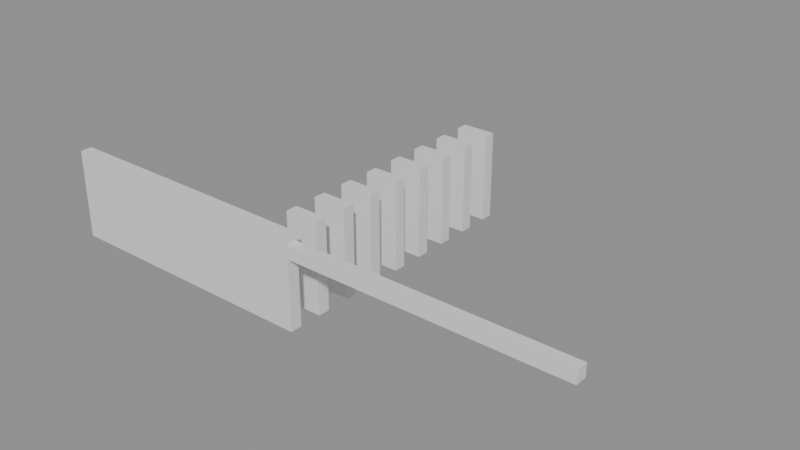 # Source: building_lego.blend  (saved by Blender 5.0.119; exported with 4.5.12 LTS)
import bpy
from mathutils import Matrix  # noqa: F401  (used for matrix-valued properties, if any)

bpy.ops.wm.read_factory_settings(use_empty=True)
scene = bpy.context.scene
scene.name = 'Scene'

# ---- collections
col_01_paredes_externas = bpy.data.collections.new('01_Paredes_Externas'); scene.collection.children.link(col_01_paredes_externas)
col_02_paredes_internas = bpy.data.collections.new('02_Paredes_Internas'); scene.collection.children.link(col_02_paredes_internas)

# ---- materials (node trees are filled in below, after node groups)
mat_mat_parede_externa = bpy.data.materials.new('Mat_Parede_Externa')
mat_mat_parede_interna = bpy.data.materials.new('Mat_Parede_Interna')

# ---- material node trees
mat_mat_parede_externa.use_nodes = True; mat_mat_parede_externa.node_tree.nodes.clear()
_N = mat_mat_parede_externa.node_tree.nodes; _L = mat_mat_parede_externa.node_tree.links
n0 = _N.new('ShaderNodeBsdfPrincipled'); n0.name = 'BSDF - Pré-fundamentado'; n0.location = (-200, 100)
n1 = _N.new('ShaderNodeOutputMaterial'); n1.name = 'Saída de material'; n1.location = (200, 100)
_L.new(n0.outputs[0], n1.inputs[0])
n1.is_active_output = True
mat_mat_parede_interna.use_nodes = True; mat_mat_parede_interna.node_tree.nodes.clear()
_N = mat_mat_parede_interna.node_tree.nodes; _L = mat_mat_parede_interna.node_tree.links
n0 = _N.new('ShaderNodeBsdfPrincipled'); n0.name = 'BSDF - Pré-fundamentado'; n0.location = (-200, 100)
n1 = _N.new('ShaderNodeOutputMaterial'); n1.name = 'Saída de material'; n1.location = (200, 100)
_L.new(n0.outputs[0], n1.inputs[0])
n1.is_active_output = True

# ---- meshes
me_bloco_dungeon_wall_4128_4719_z0 = bpy.data.meshes.new('Bloco_dungeon_wall_4128_4719_z0')
me_bloco_dungeon_wall_4128_4719_z0.from_pydata([(-0.5, -0.175, -1.32), (0.5, -0.175, -1.32), (0.5, 0.175, -1.32), (-0.5, 0.175, -1.32), (-0.5, -0.175, 1.32), (0.5, -0.175, 1.32), (0.5, 0.175, 1.32), (-0.5, 0.175, 1.32)], [], [(0, 1, 2, 3), (4, 7, 6, 5), (0, 4, 5, 1), (2, 6, 7, 3), (0, 3, 7, 4), (1, 5, 6, 2)])
me_bloco_dungeon_wall_4128_4719_z0.materials.append(mat_mat_parede_externa)
me_bloco_dungeon_wall_4128_4719_z0.update()
me_bloco_dungeon_wall_4129_4719_z0 = bpy.data.meshes.new('Bloco_dungeon_wall_4129_4719_z0')
me_bloco_dungeon_wall_4129_4719_z0.from_pydata([(-0.5, -0.175, -1.32), (0.5, -0.175, -1.32), (0.5, 0.175, -1.32), (-0.5, 0.175, -1.32), (-0.5, -0.175, 1.32), (0.5, -0.175, 1.32), (0.5, 0.175, 1.32), (-0.5, 0.175, 1.32)], [], [(0, 1, 2, 3), (4, 7, 6, 5), (0, 4, 5, 1), (2, 6, 7, 3), (0, 3, 7, 4), (1, 5, 6, 2)])
me_bloco_dungeon_wall_4129_4719_z0.materials.append(mat_mat_parede_externa)
me_bloco_dungeon_wall_4129_4719_z0.update()
me_bloco_dungeon_wall_4130_4719_z0 = bpy.data.meshes.new('Bloco_dungeon_wall_4130_4719_z0')
me_bloco_dungeon_wall_4130_4719_z0.from_pydata([(-0.5, -0.175, -1.32), (0.5, -0.175, -1.32), (0.5, 0.175, -1.32), (-0.5, 0.175, -1.32), (-0.5, -0.175, 1.32), (0.5, -0.175, 1.32), (0.5, 0.175, 1.32), (-0.5, 0.175, 1.32)], [], [(0, 1, 2, 3), (4, 7, 6, 5), (0, 4, 5, 1), (2, 6, 7, 3), (0, 3, 7, 4), (1, 5, 6, 2)])
me_bloco_dungeon_wall_4130_4719_z0.materials.append(mat_mat_parede_externa)
me_bloco_dungeon_wall_4130_4719_z0.update()
me_bloco_dungeon_wall_4131_4719_z0 = bpy.data.meshes.new('Bloco_dungeon_wall_4131_4719_z0')
me_bloco_dungeon_wall_4131_4719_z0.from_pydata([(-0.5, -0.175, -1.32), (0.5, -0.175, -1.32), (0.5, 0.175, -1.32), (-0.5, 0.175, -1.32), (-0.5, -0.175, 1.32), (0.5, -0.175, 1.32), (0.5, 0.175, 1.32), (-0.5, 0.175, 1.32)], [], [(0, 1, 2, 3), (4, 7, 6, 5), (0, 4, 5, 1), (2, 6, 7, 3), (0, 3, 7, 4), (1, 5, 6, 2)])
me_bloco_dungeon_wall_4131_4719_z0.materials.append(mat_mat_parede_externa)
me_bloco_dungeon_wall_4131_4719_z0.update()
me_bloco_dungeon_wall_4132_4719_z0 = bpy.data.meshes.new('Bloco_dungeon_wall_4132_4719_z0')
me_bloco_dungeon_wall_4132_4719_z0.from_pydata([(-0.5, -0.175, -1.32), (0.5, -0.175, -1.32), (0.5, 0.175, -1.32), (-0.5, 0.175, -1.32), (-0.5, -0.175, 1.32), (0.5, -0.175, 1.32), (0.5, 0.175, 1.32), (-0.5, 0.175, 1.32)], [], [(0, 1, 2, 3), (4, 7, 6, 5), (0, 4, 5, 1), (2, 6, 7, 3), (0, 3, 7, 4), (1, 5, 6, 2)])
me_bloco_dungeon_wall_4132_4719_z0.materials.append(mat_mat_parede_externa)
me_bloco_dungeon_wall_4132_4719_z0.update()
me_bloco_dungeon_wall_4133_4719_z0 = bpy.data.meshes.new('Bloco_dungeon_wall_4133_4719_z0')
me_bloco_dungeon_wall_4133_4719_z0.from_pydata([(-0.5, -0.175, -1.32), (0.5, -0.175, -1.32), (0.5, 0.175, -1.32), (-0.5, 0.175, -1.32), (-0.5, -0.175, 1.32), (0.5, -0.175, 1.32), (0.5, 0.175, 1.32), (-0.5, 0.175, 1.32)], [], [(0, 1, 2, 3), (4, 7, 6, 5), (0, 4, 5, 1), (2, 6, 7, 3), (0, 3, 7, 4), (1, 5, 6, 2)])
me_bloco_dungeon_wall_4133_4719_z0.materials.append(mat_mat_parede_externa)
me_bloco_dungeon_wall_4133_4719_z0.update()
me_bloco_dungeon_wall_4134_4719_z0 = bpy.data.meshes.new('Bloco_dungeon_wall_4134_4719_z0')
me_bloco_dungeon_wall_4134_4719_z0.from_pydata([(-0.5, -0.175, -1.32), (0.5, -0.175, -1.32), (0.5, 0.175, -1.32), (-0.5, 0.175, -1.32), (-0.5, -0.175, 1.32), (0.5, -0.175, 1.32), (0.5, 0.175, 1.32), (-0.5, 0.175, 1.32)], [], [(0, 1, 2, 3), (4, 7, 6, 5), (0, 4, 5, 1), (2, 6, 7, 3), (0, 3, 7, 4), (1, 5, 6, 2)])
me_bloco_dungeon_wall_4134_4719_z0.materials.append(mat_mat_parede_externa)
me_bloco_dungeon_wall_4134_4719_z0.update()
me_bloco_dungeon_wall_4135_4719_z0 = bpy.data.meshes.new('Bloco_dungeon_wall_4135_4719_z0')
me_bloco_dungeon_wall_4135_4719_z0.from_pydata([(-0.5, -0.175, -1.32), (0.5, -0.175, -1.32), (0.5, 0.175, -1.32), (-0.5, 0.175, -1.32), (-0.5, -0.175, 1.32), (0.5, -0.175, 1.32), (0.5, 0.175, 1.32), (-0.5, 0.175, 1.32)], [], [(0, 1, 2, 3), (4, 7, 6, 5), (0, 4, 5, 1), (2, 6, 7, 3), (0, 3, 7, 4), (1, 5, 6, 2)])
me_bloco_dungeon_wall_4135_4719_z0.materials.append(mat_mat_parede_externa)
me_bloco_dungeon_wall_4135_4719_z0.update()
me_bloco_stone_wall_4136_4719_z17 = bpy.data.meshes.new('Bloco_stone_wall_4136_4719_z17')
me_bloco_stone_wall_4136_4719_z17.from_pydata([(-0.5, -0.175, -0.18), (0.5, -0.175, -0.18), (0.5, 0.175, -0.18), (-0.5, 0.175, -0.18), (-0.5, -0.175, 0.18), (0.5, -0.175, 0.18), (0.5, 0.175, 0.18), (-0.5, 0.175, 0.18)], [], [(0, 1, 2, 3), (4, 7, 6, 5), (0, 4, 5, 1), (2, 6, 7, 3), (0, 3, 7, 4), (1, 5, 6, 2)])
me_bloco_stone_wall_4136_4719_z17.materials.append(mat_mat_parede_externa)
me_bloco_stone_wall_4136_4719_z17.update()
me_bloco_stone_wall_4137_4719_z17 = bpy.data.meshes.new('Bloco_stone_wall_4137_4719_z17')
me_bloco_stone_wall_4137_4719_z17.from_pydata([(-0.5, -0.175, -0.18), (0.5, -0.175, -0.18), (0.5, 0.175, -0.18), (-0.5, 0.175, -0.18), (-0.5, -0.175, 0.18), (0.5, -0.175, 0.18), (0.5, 0.175, 0.18), (-0.5, 0.175, 0.18)], [], [(0, 1, 2, 3), (4, 7, 6, 5), (0, 4, 5, 1), (2, 6, 7, 3), (0, 3, 7, 4), (1, 5, 6, 2)])
me_bloco_stone_wall_4137_4719_z17.materials.append(mat_mat_parede_externa)
me_bloco_stone_wall_4137_4719_z17.update()
me_bloco_stone_wall_4138_4719_z17 = bpy.data.meshes.new('Bloco_stone_wall_4138_4719_z17')
me_bloco_stone_wall_4138_4719_z17.from_pydata([(-0.5, -0.175, -0.18), (0.5, -0.175, -0.18), (0.5, 0.175, -0.18), (-0.5, 0.175, -0.18), (-0.5, -0.175, 0.18), (0.5, -0.175, 0.18), (0.5, 0.175, 0.18), (-0.5, 0.175, 0.18)], [], [(0, 1, 2, 3), (4, 7, 6, 5), (0, 4, 5, 1), (2, 6, 7, 3), (0, 3, 7, 4), (1, 5, 6, 2)])
me_bloco_stone_wall_4138_4719_z17.materials.append(mat_mat_parede_externa)
me_bloco_stone_wall_4138_4719_z17.update()
me_bloco_stone_wall_4139_4719_z17 = bpy.data.meshes.new('Bloco_stone_wall_4139_4719_z17')
me_bloco_stone_wall_4139_4719_z17.from_pydata([(-0.5, -0.175, -0.18), (0.5, -0.175, -0.18), (0.5, 0.175, -0.18), (-0.5, 0.175, -0.18), (-0.5, -0.175, 0.18), (0.5, -0.175, 0.18), (0.5, 0.175, 0.18), (-0.5, 0.175, 0.18)], [], [(0, 1, 2, 3), (4, 7, 6, 5), (0, 4, 5, 1), (2, 6, 7, 3), (0, 3, 7, 4), (1, 5, 6, 2)])
me_bloco_stone_wall_4139_4719_z17.materials.append(mat_mat_parede_externa)
me_bloco_stone_wall_4139_4719_z17.update()
me_bloco_stone_wall_4140_4719_z17 = bpy.data.meshes.new('Bloco_stone_wall_4140_4719_z17')
me_bloco_stone_wall_4140_4719_z17.from_pydata([(-0.5, -0.175, -0.18), (0.5, -0.175, -0.18), (0.5, 0.175, -0.18), (-0.5, 0.175, -0.18), (-0.5, -0.175, 0.18), (0.5, -0.175, 0.18), (0.5, 0.175, 0.18), (-0.5, 0.175, 0.18)], [], [(0, 1, 2, 3), (4, 7, 6, 5), (0, 4, 5, 1), (2, 6, 7, 3), (0, 3, 7, 4), (1, 5, 6, 2)])
me_bloco_stone_wall_4140_4719_z17.materials.append(mat_mat_parede_externa)
me_bloco_stone_wall_4140_4719_z17.update()
me_bloco_stone_wall_4141_4719_z17 = bpy.data.meshes.new('Bloco_stone_wall_4141_4719_z17')
me_bloco_stone_wall_4141_4719_z17.from_pydata([(-0.5, -0.175, -0.18), (0.5, -0.175, -0.18), (0.5, 0.175, -0.18), (-0.5, 0.175, -0.18), (-0.5, -0.175, 0.18), (0.5, -0.175, 0.18), (0.5, 0.175, 0.18), (-0.5, 0.175, 0.18)], [], [(0, 1, 2, 3), (4, 7, 6, 5), (0, 4, 5, 1), (2, 6, 7, 3), (0, 3, 7, 4), (1, 5, 6, 2)])
me_bloco_stone_wall_4141_4719_z17.materials.append(mat_mat_parede_externa)
me_bloco_stone_wall_4141_4719_z17.update()
me_bloco_stone_wall_4142_4719_z17 = bpy.data.meshes.new('Bloco_stone_wall_4142_4719_z17')
me_bloco_stone_wall_4142_4719_z17.from_pydata([(-0.5, -0.175, -0.18), (0.5, -0.175, -0.18), (0.5, 0.175, -0.18), (-0.5, 0.175, -0.18), (-0.5, -0.175, 0.18), (0.5, -0.175, 0.18), (0.5, 0.175, 0.18), (-0.5, 0.175, 0.18)], [], [(0, 1, 2, 3), (4, 7, 6, 5), (0, 4, 5, 1), (2, 6, 7, 3), (0, 3, 7, 4), (1, 5, 6, 2)])
me_bloco_stone_wall_4142_4719_z17.materials.append(mat_mat_parede_externa)
me_bloco_stone_wall_4142_4719_z17.update()
me_bloco_stone_wall_4143_4719_z17 = bpy.data.meshes.new('Bloco_stone_wall_4143_4719_z17')
me_bloco_stone_wall_4143_4719_z17.from_pydata([(-0.5, -0.175, -0.18), (0.5, -0.175, -0.18), (0.5, 0.175, -0.18), (-0.5, 0.175, -0.18), (-0.5, -0.175, 0.18), (0.5, -0.175, 0.18), (0.5, 0.175, 0.18), (-0.5, 0.175, 0.18)], [], [(0, 1, 2, 3), (4, 7, 6, 5), (0, 4, 5, 1), (2, 6, 7, 3), (0, 3, 7, 4), (1, 5, 6, 2)])
me_bloco_stone_wall_4143_4719_z17.materials.append(mat_mat_parede_externa)
me_bloco_stone_wall_4143_4719_z17.update()
me_bloco_dungeon_wall_4135_4727_z0 = bpy.data.meshes.new('Bloco_dungeon_wall_4135_4727_z0')
me_bloco_dungeon_wall_4135_4727_z0.from_pydata([(-0.5, -0.175, -1.32), (0.5, -0.175, -1.32), (0.5, 0.175, -1.32), (-0.5, 0.175, -1.32), (-0.5, -0.175, 1.32), (0.5, -0.175, 1.32), (0.5, 0.175, 1.32), (-0.5, 0.175, 1.32)], [], [(0, 1, 2, 3), (4, 7, 6, 5), (0, 4, 5, 1), (2, 6, 7, 3), (0, 3, 7, 4), (1, 5, 6, 2)])
me_bloco_dungeon_wall_4135_4727_z0.materials.append(mat_mat_parede_externa)
me_bloco_dungeon_wall_4135_4727_z0.update()
me_bloco_dungeon_wall_4135_4720_z0 = bpy.data.meshes.new('Bloco_dungeon_wall_4135_4720_z0')
me_bloco_dungeon_wall_4135_4720_z0.from_pydata([(-0.5, -0.175, -1.32), (0.5, -0.175, -1.32), (0.5, 0.175, -1.32), (-0.5, 0.175, -1.32), (-0.5, -0.175, 1.32), (0.5, -0.175, 1.32), (0.5, 0.175, 1.32), (-0.5, 0.175, 1.32)], [], [(0, 1, 2, 3), (4, 7, 6, 5), (0, 4, 5, 1), (2, 6, 7, 3), (0, 3, 7, 4), (1, 5, 6, 2)])
me_bloco_dungeon_wall_4135_4720_z0.materials.append(mat_mat_parede_interna)
me_bloco_dungeon_wall_4135_4720_z0.update()
me_bloco_dungeon_wall_4135_4721_z0 = bpy.data.meshes.new('Bloco_dungeon_wall_4135_4721_z0')
me_bloco_dungeon_wall_4135_4721_z0.from_pydata([(-0.5, -0.175, -1.32), (0.5, -0.175, -1.32), (0.5, 0.175, -1.32), (-0.5, 0.175, -1.32), (-0.5, -0.175, 1.32), (0.5, -0.175, 1.32), (0.5, 0.175, 1.32), (-0.5, 0.175, 1.32)], [], [(0, 1, 2, 3), (4, 7, 6, 5), (0, 4, 5, 1), (2, 6, 7, 3), (0, 3, 7, 4), (1, 5, 6, 2)])
me_bloco_dungeon_wall_4135_4721_z0.materials.append(mat_mat_parede_interna)
me_bloco_dungeon_wall_4135_4721_z0.update()
me_bloco_dungeon_wall_4135_4722_z0 = bpy.data.meshes.new('Bloco_dungeon_wall_4135_4722_z0')
me_bloco_dungeon_wall_4135_4722_z0.from_pydata([(-0.5, -0.175, -1.32), (0.5, -0.175, -1.32), (0.5, 0.175, -1.32), (-0.5, 0.175, -1.32), (-0.5, -0.175, 1.32), (0.5, -0.175, 1.32), (0.5, 0.175, 1.32), (-0.5, 0.175, 1.32)], [], [(0, 1, 2, 3), (4, 7, 6, 5), (0, 4, 5, 1), (2, 6, 7, 3), (0, 3, 7, 4), (1, 5, 6, 2)])
me_bloco_dungeon_wall_4135_4722_z0.materials.append(mat_mat_parede_interna)
me_bloco_dungeon_wall_4135_4722_z0.update()
me_bloco_dungeon_wall_4135_4723_z0 = bpy.data.meshes.new('Bloco_dungeon_wall_4135_4723_z0')
me_bloco_dungeon_wall_4135_4723_z0.from_pydata([(-0.5, -0.175, -1.32), (0.5, -0.175, -1.32), (0.5, 0.175, -1.32), (-0.5, 0.175, -1.32), (-0.5, -0.175, 1.32), (0.5, -0.175, 1.32), (0.5, 0.175, 1.32), (-0.5, 0.175, 1.32)], [], [(0, 1, 2, 3), (4, 7, 6, 5), (0, 4, 5, 1), (2, 6, 7, 3), (0, 3, 7, 4), (1, 5, 6, 2)])
me_bloco_dungeon_wall_4135_4723_z0.materials.append(mat_mat_parede_interna)
me_bloco_dungeon_wall_4135_4723_z0.update()
me_bloco_dungeon_wall_4135_4724_z0 = bpy.data.meshes.new('Bloco_dungeon_wall_4135_4724_z0')
me_bloco_dungeon_wall_4135_4724_z0.from_pydata([(-0.5, -0.175, -1.32), (0.5, -0.175, -1.32), (0.5, 0.175, -1.32), (-0.5, 0.175, -1.32), (-0.5, -0.175, 1.32), (0.5, -0.175, 1.32), (0.5, 0.175, 1.32), (-0.5, 0.175, 1.32)], [], [(0, 1, 2, 3), (4, 7, 6, 5), (0, 4, 5, 1), (2, 6, 7, 3), (0, 3, 7, 4), (1, 5, 6, 2)])
me_bloco_dungeon_wall_4135_4724_z0.materials.append(mat_mat_parede_interna)
me_bloco_dungeon_wall_4135_4724_z0.update()
me_bloco_dungeon_wall_4135_4725_z0 = bpy.data.meshes.new('Bloco_dungeon_wall_4135_4725_z0')
me_bloco_dungeon_wall_4135_4725_z0.from_pydata([(-0.5, -0.175, -1.32), (0.5, -0.175, -1.32), (0.5, 0.175, -1.32), (-0.5, 0.175, -1.32), (-0.5, -0.175, 1.32), (0.5, -0.175, 1.32), (0.5, 0.175, 1.32), (-0.5, 0.175, 1.32)], [], [(0, 1, 2, 3), (4, 7, 6, 5), (0, 4, 5, 1), (2, 6, 7, 3), (0, 3, 7, 4), (1, 5, 6, 2)])
me_bloco_dungeon_wall_4135_4725_z0.materials.append(mat_mat_parede_interna)
me_bloco_dungeon_wall_4135_4725_z0.update()
me_bloco_dungeon_wall_4135_4726_z0 = bpy.data.meshes.new('Bloco_dungeon_wall_4135_4726_z0')
me_bloco_dungeon_wall_4135_4726_z0.from_pydata([(-0.5, -0.175, -1.32), (0.5, -0.175, -1.32), (0.5, 0.175, -1.32), (-0.5, 0.175, -1.32), (-0.5, -0.175, 1.32), (0.5, -0.175, 1.32), (0.5, 0.175, 1.32), (-0.5, 0.175, 1.32)], [], [(0, 1, 2, 3), (4, 7, 6, 5), (0, 4, 5, 1), (2, 6, 7, 3), (0, 3, 7, 4), (1, 5, 6, 2)])
me_bloco_dungeon_wall_4135_4726_z0.materials.append(mat_mat_parede_interna)
me_bloco_dungeon_wall_4135_4726_z0.update()

# ---- objects
ob_parede_externa_norte_y4719_x4128_4143 = bpy.data.objects.new('Parede_Externa_Norte_Y4719_X4128_4143', None)
ob_bloco_dungeon_wall_4128_4719_z0 = bpy.data.objects.new('Bloco_dungeon_wall_4128_4719_z0', me_bloco_dungeon_wall_4128_4719_z0)
ob_bloco_dungeon_wall_4129_4719_z0 = bpy.data.objects.new('Bloco_dungeon_wall_4129_4719_z0', me_bloco_dungeon_wall_4129_4719_z0)
ob_bloco_dungeon_wall_4130_4719_z0 = bpy.data.objects.new('Bloco_dungeon_wall_4130_4719_z0', me_bloco_dungeon_wall_4130_4719_z0)
ob_bloco_dungeon_wall_4131_4719_z0 = bpy.data.objects.new('Bloco_dungeon_wall_4131_4719_z0', me_bloco_dungeon_wall_4131_4719_z0)
ob_bloco_dungeon_wall_4132_4719_z0 = bpy.data.objects.new('Bloco_dungeon_wall_4132_4719_z0', me_bloco_dungeon_wall_4132_4719_z0)
ob_bloco_dungeon_wall_4133_4719_z0 = bpy.data.objects.new('Bloco_dungeon_wall_4133_4719_z0', me_bloco_dungeon_wall_4133_4719_z0)
ob_bloco_dungeon_wall_4134_4719_z0 = bpy.data.objects.new('Bloco_dungeon_wall_4134_4719_z0', me_bloco_dungeon_wall_4134_4719_z0)
ob_bloco_dungeon_wall_4135_4719_z0 = bpy.data.objects.new('Bloco_dungeon_wall_4135_4719_z0', me_bloco_dungeon_wall_4135_4719_z0)
ob_bloco_stone_wall_4136_4719_z17 = bpy.data.objects.new('Bloco_stone_wall_4136_4719_z17', me_bloco_stone_wall_4136_4719_z17)
ob_bloco_stone_wall_4137_4719_z17 = bpy.data.objects.new('Bloco_stone_wall_4137_4719_z17', me_bloco_stone_wall_4137_4719_z17)
ob_bloco_stone_wall_4138_4719_z17 = bpy.data.objects.new('Bloco_stone_wall_4138_4719_z17', me_bloco_stone_wall_4138_4719_z17)
ob_bloco_stone_wall_4139_4719_z17 = bpy.data.objects.new('Bloco_stone_wall_4139_4719_z17', me_bloco_stone_wall_4139_4719_z17)
ob_bloco_stone_wall_4140_4719_z17 = bpy.data.objects.new('Bloco_stone_wall_4140_4719_z17', me_bloco_stone_wall_4140_4719_z17)
ob_bloco_stone_wall_4141_4719_z17 = bpy.data.objects.new('Bloco_stone_wall_4141_4719_z17', me_bloco_stone_wall_4141_4719_z17)
ob_bloco_stone_wall_4142_4719_z17 = bpy.data.objects.new('Bloco_stone_wall_4142_4719_z17', me_bloco_stone_wall_4142_4719_z17)
ob_bloco_stone_wall_4143_4719_z17 = bpy.data.objects.new('Bloco_stone_wall_4143_4719_z17', me_bloco_stone_wall_4143_4719_z17)
ob_parede_externa_sul_y4727_x4135_4135 = bpy.data.objects.new('Parede_Externa_Sul_Y4727_X4135_4135', None)
ob_bloco_dungeon_wall_4135_4727_z0 = bpy.data.objects.new('Bloco_dungeon_wall_4135_4727_z0', me_bloco_dungeon_wall_4135_4727_z0)
ob_parede_interna_ew_02_y4720_x4135_4135 = bpy.data.objects.new('Parede_Interna_EW_02_Y4720_X4135_4135', None)
ob_bloco_dungeon_wall_4135_4720_z0 = bpy.data.objects.new('Bloco_dungeon_wall_4135_4720_z0', me_bloco_dungeon_wall_4135_4720_z0)
ob_parede_interna_ew_03_y4721_x4135_4135 = bpy.data.objects.new('Parede_Interna_EW_03_Y4721_X4135_4135', None)
ob_bloco_dungeon_wall_4135_4721_z0 = bpy.data.objects.new('Bloco_dungeon_wall_4135_4721_z0', me_bloco_dungeon_wall_4135_4721_z0)
ob_parede_interna_ew_04_y4722_x4135_4135 = bpy.data.objects.new('Parede_Interna_EW_04_Y4722_X4135_4135', None)
ob_bloco_dungeon_wall_4135_4722_z0 = bpy.data.objects.new('Bloco_dungeon_wall_4135_4722_z0', me_bloco_dungeon_wall_4135_4722_z0)
ob_parede_interna_ew_05_y4723_x4135_4135 = bpy.data.objects.new('Parede_Interna_EW_05_Y4723_X4135_4135', None)
ob_bloco_dungeon_wall_4135_4723_z0 = bpy.data.objects.new('Bloco_dungeon_wall_4135_4723_z0', me_bloco_dungeon_wall_4135_4723_z0)
ob_parede_interna_ew_06_y4724_x4135_4135 = bpy.data.objects.new('Parede_Interna_EW_06_Y4724_X4135_4135', None)
ob_bloco_dungeon_wall_4135_4724_z0 = bpy.data.objects.new('Bloco_dungeon_wall_4135_4724_z0', me_bloco_dungeon_wall_4135_4724_z0)
ob_parede_interna_ew_07_y4725_x4135_4135 = bpy.data.objects.new('Parede_Interna_EW_07_Y4725_X4135_4135', None)
ob_bloco_dungeon_wall_4135_4725_z0 = bpy.data.objects.new('Bloco_dungeon_wall_4135_4725_z0', me_bloco_dungeon_wall_4135_4725_z0)
ob_parede_interna_ew_08_y4726_x4135_4135 = bpy.data.objects.new('Parede_Interna_EW_08_Y4726_X4135_4135', None)
ob_bloco_dungeon_wall_4135_4726_z0 = bpy.data.objects.new('Bloco_dungeon_wall_4135_4726_z0', me_bloco_dungeon_wall_4135_4726_z0)

# ---- transforms, parenting, visibility, modifiers, constraints
ob_parede_externa_norte_y4719_x4128_4143.location = (0.0, -4.0, 0.0)
ob_parede_externa_norte_y4719_x4128_4143.empty_display_type = 'CUBE'
ob_bloco_dungeon_wall_4128_4719_z0.parent = ob_parede_externa_norte_y4719_x4128_4143
ob_bloco_dungeon_wall_4128_4719_z0.matrix_parent_inverse = Matrix(((1.0, -0.0, 0.0, -0.0), (-0.0, 1.0, -0.0, 4.0), (0.0, -0.0, 1.0, -0.0), (-0.0, 0.0, -0.0, 1.0)))
ob_bloco_dungeon_wall_4128_4719_z0.location = (-7.5, -4.325, 1.32)
ob_bloco_dungeon_wall_4129_4719_z0.parent = ob_parede_externa_norte_y4719_x4128_4143
ob_bloco_dungeon_wall_4129_4719_z0.matrix_parent_inverse = Matrix(((1.0, -0.0, 0.0, -0.0), (-0.0, 1.0, -0.0, 4.0), (0.0, -0.0, 1.0, -0.0), (-0.0, 0.0, -0.0, 1.0)))
ob_bloco_dungeon_wall_4129_4719_z0.location = (-6.5, -4.325, 1.32)
ob_bloco_dungeon_wall_4130_4719_z0.parent = ob_parede_externa_norte_y4719_x4128_4143
ob_bloco_dungeon_wall_4130_4719_z0.matrix_parent_inverse = Matrix(((1.0, -0.0, 0.0, -0.0), (-0.0, 1.0, -0.0, 4.0), (0.0, -0.0, 1.0, -0.0), (-0.0, 0.0, -0.0, 1.0)))
ob_bloco_dungeon_wall_4130_4719_z0.location = (-5.5, -4.325, 1.32)
ob_bloco_dungeon_wall_4131_4719_z0.parent = ob_parede_externa_norte_y4719_x4128_4143
ob_bloco_dungeon_wall_4131_4719_z0.matrix_parent_inverse = Matrix(((1.0, -0.0, 0.0, -0.0), (-0.0, 1.0, -0.0, 4.0), (0.0, -0.0, 1.0, -0.0), (-0.0, 0.0, -0.0, 1.0)))
ob_bloco_dungeon_wall_4131_4719_z0.location = (-4.5, -4.325, 1.32)
ob_bloco_dungeon_wall_4132_4719_z0.parent = ob_parede_externa_norte_y4719_x4128_4143
ob_bloco_dungeon_wall_4132_4719_z0.matrix_parent_inverse = Matrix(((1.0, -0.0, 0.0, -0.0), (-0.0, 1.0, -0.0, 4.0), (0.0, -0.0, 1.0, -0.0), (-0.0, 0.0, -0.0, 1.0)))
ob_bloco_dungeon_wall_4132_4719_z0.location = (-3.5, -4.325, 1.32)
ob_bloco_dungeon_wall_4133_4719_z0.parent = ob_parede_externa_norte_y4719_x4128_4143
ob_bloco_dungeon_wall_4133_4719_z0.matrix_parent_inverse = Matrix(((1.0, -0.0, 0.0, -0.0), (-0.0, 1.0, -0.0, 4.0), (0.0, -0.0, 1.0, -0.0), (-0.0, 0.0, -0.0, 1.0)))
ob_bloco_dungeon_wall_4133_4719_z0.location = (-2.5, -4.325, 1.32)
ob_bloco_dungeon_wall_4134_4719_z0.parent = ob_parede_externa_norte_y4719_x4128_4143
ob_bloco_dungeon_wall_4134_4719_z0.matrix_parent_inverse = Matrix(((1.0, -0.0, 0.0, -0.0), (-0.0, 1.0, -0.0, 4.0), (0.0, -0.0, 1.0, -0.0), (-0.0, 0.0, -0.0, 1.0)))
ob_bloco_dungeon_wall_4134_4719_z0.location = (-1.5, -4.325, 1.32)
ob_bloco_dungeon_wall_4135_4719_z0.parent = ob_parede_externa_norte_y4719_x4128_4143
ob_bloco_dungeon_wall_4135_4719_z0.matrix_parent_inverse = Matrix(((1.0, -0.0, 0.0, -0.0), (-0.0, 1.0, -0.0, 4.0), (0.0, -0.0, 1.0, -0.0), (-0.0, 0.0, -0.0, 1.0)))
ob_bloco_dungeon_wall_4135_4719_z0.location = (-0.5, -4.325, 1.32)
ob_bloco_stone_wall_4136_4719_z17.parent = ob_parede_externa_norte_y4719_x4128_4143
ob_bloco_stone_wall_4136_4719_z17.matrix_parent_inverse = Matrix(((1.0, -0.0, 0.0, -0.0), (-0.0, 1.0, -0.0, 4.0), (0.0, -0.0, 1.0, -0.0), (-0.0, 0.0, -0.0, 1.0)))
ob_bloco_stone_wall_4136_4719_z17.location = (0.5, -4.325, 2.22)
ob_bloco_stone_wall_4137_4719_z17.parent = ob_parede_externa_norte_y4719_x4128_4143
ob_bloco_stone_wall_4137_4719_z17.matrix_parent_inverse = Matrix(((1.0, -0.0, 0.0, -0.0), (-0.0, 1.0, -0.0, 4.0), (0.0, -0.0, 1.0, -0.0), (-0.0, 0.0, -0.0, 1.0)))
ob_bloco_stone_wall_4137_4719_z17.location = (1.5, -4.325, 2.22)
ob_bloco_stone_wall_4138_4719_z17.parent = ob_parede_externa_norte_y4719_x4128_4143
ob_bloco_stone_wall_4138_4719_z17.matrix_parent_inverse = Matrix(((1.0, -0.0, 0.0, -0.0), (-0.0, 1.0, -0.0, 4.0), (0.0, -0.0, 1.0, -0.0), (-0.0, 0.0, -0.0, 1.0)))
ob_bloco_stone_wall_4138_4719_z17.location = (2.5, -4.325, 2.22)
ob_bloco_stone_wall_4139_4719_z17.parent = ob_parede_externa_norte_y4719_x4128_4143
ob_bloco_stone_wall_4139_4719_z17.matrix_parent_inverse = Matrix(((1.0, -0.0, 0.0, -0.0), (-0.0, 1.0, -0.0, 4.0), (0.0, -0.0, 1.0, -0.0), (-0.0, 0.0, -0.0, 1.0)))
ob_bloco_stone_wall_4139_4719_z17.location = (3.5, -4.325, 2.22)
ob_bloco_stone_wall_4140_4719_z17.parent = ob_parede_externa_norte_y4719_x4128_4143
ob_bloco_stone_wall_4140_4719_z17.matrix_parent_inverse = Matrix(((1.0, -0.0, 0.0, -0.0), (-0.0, 1.0, -0.0, 4.0), (0.0, -0.0, 1.0, -0.0), (-0.0, 0.0, -0.0, 1.0)))
ob_bloco_stone_wall_4140_4719_z17.location = (4.5, -4.325, 2.22)
ob_bloco_stone_wall_4141_4719_z17.parent = ob_parede_externa_norte_y4719_x4128_4143
ob_bloco_stone_wall_4141_4719_z17.matrix_parent_inverse = Matrix(((1.0, -0.0, 0.0, -0.0), (-0.0, 1.0, -0.0, 4.0), (0.0, -0.0, 1.0, -0.0), (-0.0, 0.0, -0.0, 1.0)))
ob_bloco_stone_wall_4141_4719_z17.location = (5.5, -4.325, 2.22)
ob_bloco_stone_wall_4142_4719_z17.parent = ob_parede_externa_norte_y4719_x4128_4143
ob_bloco_stone_wall_4142_4719_z17.matrix_parent_inverse = Matrix(((1.0, -0.0, 0.0, -0.0), (-0.0, 1.0, -0.0, 4.0), (0.0, -0.0, 1.0, -0.0), (-0.0, 0.0, -0.0, 1.0)))
ob_bloco_stone_wall_4142_4719_z17.location = (6.5, -4.325, 2.22)
ob_bloco_stone_wall_4143_4719_z17.parent = ob_parede_externa_norte_y4719_x4128_4143
ob_bloco_stone_wall_4143_4719_z17.matrix_parent_inverse = Matrix(((1.0, -0.0, 0.0, -0.0), (-0.0, 1.0, -0.0, 4.0), (0.0, -0.0, 1.0, -0.0), (-0.0, 0.0, -0.0, 1.0)))
ob_bloco_stone_wall_4143_4719_z17.location = (7.5, -4.325, 2.22)
ob_parede_externa_sul_y4727_x4135_4135.location = (-0.5, 4.0, 0.0)
ob_parede_externa_sul_y4727_x4135_4135.empty_display_type = 'CUBE'
ob_bloco_dungeon_wall_4135_4727_z0.parent = ob_parede_externa_sul_y4727_x4135_4135
ob_bloco_dungeon_wall_4135_4727_z0.matrix_parent_inverse = Matrix(((1.0, -0.0, 0.0, 0.5), (-0.0, 1.0, -0.0, -4.0), (0.0, -0.0, 1.0, -0.0), (-0.0, 0.0, -0.0, 1.0)))
ob_bloco_dungeon_wall_4135_4727_z0.location = (-0.5, 3.675, 1.32)
ob_parede_interna_ew_02_y4720_x4135_4135.location = (-0.5, -3.0, 0.0)
ob_parede_interna_ew_02_y4720_x4135_4135.empty_display_type = 'CUBE'
ob_bloco_dungeon_wall_4135_4720_z0.parent = ob_parede_interna_ew_02_y4720_x4135_4135
ob_bloco_dungeon_wall_4135_4720_z0.matrix_parent_inverse = Matrix(((1.0, -0.0, 0.0, 0.5), (-0.0, 1.0, -0.0, 3.0), (0.0, -0.0, 1.0, -0.0), (-0.0, 0.0, -0.0, 1.0)))
ob_bloco_dungeon_wall_4135_4720_z0.location = (-0.5, -3.325, 1.32)
ob_parede_interna_ew_03_y4721_x4135_4135.location = (-0.5, -2.0, 0.0)
ob_parede_interna_ew_03_y4721_x4135_4135.empty_display_type = 'CUBE'
ob_bloco_dungeon_wall_4135_4721_z0.parent = ob_parede_interna_ew_03_y4721_x4135_4135
ob_bloco_dungeon_wall_4135_4721_z0.matrix_parent_inverse = Matrix(((1.0, -0.0, 0.0, 0.5), (-0.0, 1.0, -0.0, 2.0), (0.0, -0.0, 1.0, -0.0), (-0.0, 0.0, -0.0, 1.0)))
ob_bloco_dungeon_wall_4135_4721_z0.location = (-0.5, -2.325, 1.32)
ob_parede_interna_ew_04_y4722_x4135_4135.location = (-0.5, -1.0, 0.0)
ob_parede_interna_ew_04_y4722_x4135_4135.empty_display_type = 'CUBE'
ob_bloco_dungeon_wall_4135_4722_z0.parent = ob_parede_interna_ew_04_y4722_x4135_4135
ob_bloco_dungeon_wall_4135_4722_z0.matrix_parent_inverse = Matrix(((1.0, -0.0, 0.0, 0.5), (-0.0, 1.0, -0.0, 1.0), (0.0, -0.0, 1.0, -0.0), (-0.0, 0.0, -0.0, 1.0)))
ob_bloco_dungeon_wall_4135_4722_z0.location = (-0.5, -1.325, 1.32)
ob_parede_interna_ew_05_y4723_x4135_4135.location = (-0.5, 0.0, 0.0)
ob_parede_interna_ew_05_y4723_x4135_4135.empty_display_type = 'CUBE'
ob_bloco_dungeon_wall_4135_4723_z0.parent = ob_parede_interna_ew_05_y4723_x4135_4135
ob_bloco_dungeon_wall_4135_4723_z0.matrix_parent_inverse = Matrix(((1.0, -0.0, 0.0, 0.5), (-0.0, 1.0, -0.0, 0.0), (0.0, -0.0, 1.0, -0.0), (-0.0, 0.0, -0.0, 1.0)))
ob_bloco_dungeon_wall_4135_4723_z0.location = (-0.5, -0.325, 1.32)
ob_parede_interna_ew_06_y4724_x4135_4135.location = (-0.5, 1.0, 0.0)
ob_parede_interna_ew_06_y4724_x4135_4135.empty_display_type = 'CUBE'
ob_bloco_dungeon_wall_4135_4724_z0.parent = ob_parede_interna_ew_06_y4724_x4135_4135
ob_bloco_dungeon_wall_4135_4724_z0.matrix_parent_inverse = Matrix(((1.0, -0.0, 0.0, 0.5), (-0.0, 1.0, -0.0, -1.0), (0.0, -0.0, 1.0, -0.0), (-0.0, 0.0, -0.0, 1.0)))
ob_bloco_dungeon_wall_4135_4724_z0.location = (-0.5, 0.675, 1.32)
ob_parede_interna_ew_07_y4725_x4135_4135.location = (-0.5, 2.0, 0.0)
ob_parede_interna_ew_07_y4725_x4135_4135.empty_display_type = 'CUBE'
ob_bloco_dungeon_wall_4135_4725_z0.parent = ob_parede_interna_ew_07_y4725_x4135_4135
ob_bloco_dungeon_wall_4135_4725_z0.matrix_parent_inverse = Matrix(((1.0, -0.0, 0.0, 0.5), (-0.0, 1.0, -0.0, -2.0), (0.0, -0.0, 1.0, -0.0), (-0.0, 0.0, -0.0, 1.0)))
ob_bloco_dungeon_wall_4135_4725_z0.location = (-0.5, 1.675, 1.32)
ob_parede_interna_ew_08_y4726_x4135_4135.location = (-0.5, 3.0, 0.0)
ob_parede_interna_ew_08_y4726_x4135_4135.empty_display_type = 'CUBE'
ob_bloco_dungeon_wall_4135_4726_z0.parent = ob_parede_interna_ew_08_y4726_x4135_4135
ob_bloco_dungeon_wall_4135_4726_z0.matrix_parent_inverse = Matrix(((1.0, -0.0, 0.0, 0.5), (-0.0, 1.0, -0.0, -3.0), (0.0, -0.0, 1.0, -0.0), (-0.0, 0.0, -0.0, 1.0)))
ob_bloco_dungeon_wall_4135_4726_z0.location = (-0.5, 2.675, 1.32)

# ---- collection membership
col_01_paredes_externas.objects.link(ob_parede_externa_norte_y4719_x4128_4143)
col_01_paredes_externas.objects.link(ob_bloco_dungeon_wall_4128_4719_z0)
col_01_paredes_externas.objects.link(ob_bloco_dungeon_wall_4129_4719_z0)
col_01_paredes_externas.objects.link(ob_bloco_dungeon_wall_4130_4719_z0)
col_01_paredes_externas.objects.link(ob_bloco_dungeon_wall_4131_4719_z0)
col_01_paredes_externas.objects.link(ob_bloco_dungeon_wall_4132_4719_z0)
col_01_paredes_externas.objects.link(ob_bloco_dungeon_wall_4133_4719_z0)
col_01_paredes_externas.objects.link(ob_bloco_dungeon_wall_4134_4719_z0)
col_01_paredes_externas.objects.link(ob_bloco_dungeon_wall_4135_4719_z0)
col_01_paredes_externas.objects.link(ob_bloco_stone_wall_4136_4719_z17)
col_01_paredes_externas.objects.link(ob_bloco_stone_wall_4137_4719_z17)
col_01_paredes_externas.objects.link(ob_bloco_stone_wall_4138_4719_z17)
col_01_paredes_externas.objects.link(ob_bloco_stone_wall_4139_4719_z17)
col_01_paredes_externas.objects.link(ob_bloco_stone_wall_4140_4719_z17)
col_01_paredes_externas.objects.link(ob_bloco_stone_wall_4141_4719_z17)
col_01_paredes_externas.objects.link(ob_bloco_stone_wall_4142_4719_z17)
col_01_paredes_externas.objects.link(ob_bloco_stone_wall_4143_4719_z17)
col_01_paredes_externas.objects.link(ob_parede_externa_sul_y4727_x4135_4135)
col_01_paredes_externas.objects.link(ob_bloco_dungeon_wall_4135_4727_z0)
col_02_paredes_internas.objects.link(ob_parede_interna_ew_02_y4720_x4135_4135)
col_02_paredes_internas.objects.link(ob_bloco_dungeon_wall_4135_4720_z0)
col_02_paredes_internas.objects.link(ob_parede_interna_ew_03_y4721_x4135_4135)
col_02_paredes_internas.objects.link(ob_bloco_dungeon_wall_4135_4721_z0)
col_02_paredes_internas.objects.link(ob_parede_interna_ew_04_y4722_x4135_4135)
col_02_paredes_internas.objects.link(ob_bloco_dungeon_wall_4135_4722_z0)
col_02_paredes_internas.objects.link(ob_parede_interna_ew_05_y4723_x4135_4135)
col_02_paredes_internas.objects.link(ob_bloco_dungeon_wall_4135_4723_z0)
col_02_paredes_internas.objects.link(ob_parede_interna_ew_06_y4724_x4135_4135)
col_02_paredes_internas.objects.link(ob_bloco_dungeon_wall_4135_4724_z0)
col_02_paredes_internas.objects.link(ob_parede_interna_ew_07_y4725_x4135_4135)
col_02_paredes_internas.objects.link(ob_bloco_dungeon_wall_4135_4725_z0)
col_02_paredes_internas.objects.link(ob_parede_interna_ew_08_y4726_x4135_4135)
col_02_paredes_internas.objects.link(ob_bloco_dungeon_wall_4135_4726_z0)

# ---- scene / render settings (as saved in the file)
scene.frame_start = 1; scene.frame_end = 250; scene.frame_set(1)
scene.render.engine = 'BLENDER_EEVEE_NEXT'
scene.render.bake_bias = 0.0
scene.render.bake_samples = 0
scene.cycles.sampling_pattern = 'TABULATED_SOBOL'
scene.eevee.use_volume_custom_range = False
bpy.context.view_layer.update()

# ---- added for rendering (the .blend has no active camera and no usable light): camera, sun + grey world if the file has none
cam_auto = bpy.data.cameras.new('AutoCamera')
cam_auto.lens = 50.0
cam_auto.sensor_width = 36.0
cam_auto.clip_end = 1000.0
ob_auto_camera = bpy.data.objects.new('AutoCamera', cam_auto)
scene.collection.objects.link(ob_auto_camera)
ob_auto_camera.location = (16.876, -20.5762, 14.8208)
ob_auto_camera.rotation_euler = (1.09748, -7.21219e-08, 0.694738)
scene.camera = ob_auto_camera
light_auto_sun = bpy.data.lights.new('AutoSun', 'SUN')
light_auto_sun.energy = 3.0
light_auto_sun.angle = 0.0523599
ob_auto_sun = bpy.data.objects.new('AutoSun', light_auto_sun)
scene.collection.objects.link(ob_auto_sun)
ob_auto_sun.rotation_euler = (0.872665, 0.174533, 0.523599)
if scene.world is None:
    world_auto = bpy.data.worlds.new('AutoWorld')
    world_auto.color = (0.3, 0.3, 0.3)
    scene.world = world_auto
bpy.context.view_layer.update()

